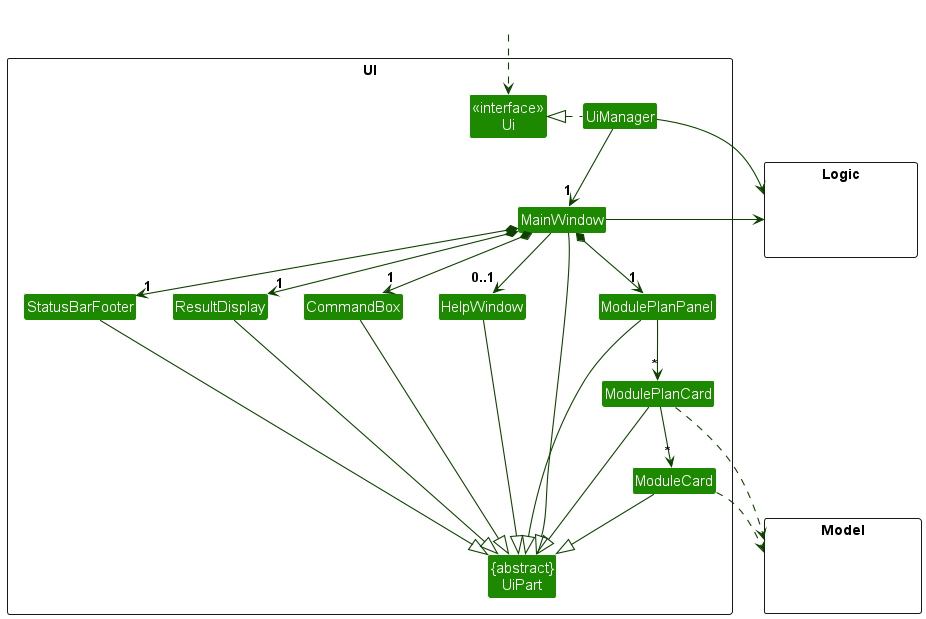

The diagram above was rendered by PlantUML. Its source (embedded in the PNG):
@startuml
!include style.puml
skinparam arrowThickness 1.1
skinparam arrowColor UI_COLOR_T4
skinparam classBackgroundColor UI_COLOR

package UI <<Rectangle>>{
Class "<<interface>>\nUi" as Ui
Class "{abstract}\nUiPart" as UiPart
Class UiManager
Class MainWindow
Class HelpWindow
Class ResultDisplay
Class ModulePlanPanel
Class ModulePlanCard
Class ModuleCard
Class StatusBarFooter
Class CommandBox
}

package Model <<Rectangle>> {
Class HiddenModel #FFFFFF
}

package Logic <<Rectangle>> {
Class HiddenLogic #FFFFFF
}

Class HiddenOutside #FFFFFF
HiddenOutside ..> Ui

UiManager .left.|> Ui
UiManager -down-> "1" MainWindow
MainWindow *-down->  "1" CommandBox
MainWindow *-down-> "1" ResultDisplay
MainWindow *-down-> "1" ModulePlanPanel
MainWindow *-down-> "1" StatusBarFooter
MainWindow --> "0..1" HelpWindow

ModulePlanPanel -down-> "*" ModulePlanCard
ModulePlanCard -down-> "*" ModuleCard

MainWindow -left-|> UiPart

ResultDisplay --|> UiPart
CommandBox --|> UiPart
ModulePlanPanel --|> UiPart
ModulePlanCard --|> UiPart
ModuleCard --|> UiPart
StatusBarFooter --|> UiPart
HelpWindow --|> UiPart

ModulePlanCard ..> Model
ModuleCard ..> Model
UiManager -right-> Logic
MainWindow -left-> Logic

ModulePlanPanel -[hidden]left- HelpWindow
HelpWindow -[hidden]left- CommandBox
CommandBox -[hidden]left- ResultDisplay
ResultDisplay -[hidden]left- StatusBarFooter

MainWindow -[hidden]-|> UiPart
@enduml